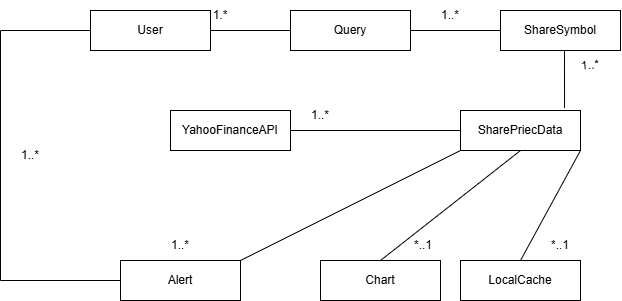

The diagram above was exported from draw.io. Its source (the exported page's mxGraphModel, read from the mxfile embedded in the PNG):
<mxGraphModel dx="1165" dy="511" grid="1" gridSize="10" guides="1" tooltips="1" connect="1" arrows="1" fold="1" page="1" pageScale="1" pageWidth="827" pageHeight="1169" math="0" shadow="0">
  <root>
    <mxCell id="0" />
    <mxCell id="1" parent="0" />
    <mxCell id="TEzz5x2nkdvBO8y34hxg-1" parent="1" style="rounded=0;whiteSpace=wrap;html=1;" value="User" vertex="1">
      <mxGeometry height="40" width="120" x="110" y="160" as="geometry" />
    </mxCell>
    <mxCell id="TEzz5x2nkdvBO8y34hxg-2" parent="1" style="rounded=0;whiteSpace=wrap;html=1;" value="Query" vertex="1">
      <mxGeometry height="40" width="120" x="310" y="160" as="geometry" />
    </mxCell>
    <mxCell id="TEzz5x2nkdvBO8y34hxg-3" parent="1" style="rounded=0;whiteSpace=wrap;html=1;" value="ShareSymbol" vertex="1">
      <mxGeometry height="40" width="120" x="520" y="160" as="geometry" />
    </mxCell>
    <mxCell id="TEzz5x2nkdvBO8y34hxg-4" parent="1" style="rounded=0;whiteSpace=wrap;html=1;" value="SharePriecData" vertex="1">
      <mxGeometry height="40" width="120" x="480" y="260" as="geometry" />
    </mxCell>
    <mxCell id="TEzz5x2nkdvBO8y34hxg-5" parent="1" style="rounded=0;whiteSpace=wrap;html=1;" value="YahooFinanceAPI" vertex="1">
      <mxGeometry height="40" width="120" x="190" y="260" as="geometry" />
    </mxCell>
    <mxCell id="TEzz5x2nkdvBO8y34hxg-6" parent="1" style="rounded=0;whiteSpace=wrap;html=1;" value="LocalCache" vertex="1">
      <mxGeometry height="40" width="120" x="480" y="410" as="geometry" />
    </mxCell>
    <mxCell id="TEzz5x2nkdvBO8y34hxg-7" parent="1" style="rounded=0;whiteSpace=wrap;html=1;" value="Chart" vertex="1">
      <mxGeometry height="40" width="120" x="340" y="410" as="geometry" />
    </mxCell>
    <mxCell id="TEzz5x2nkdvBO8y34hxg-8" parent="1" style="rounded=0;whiteSpace=wrap;html=1;" value="Alert" vertex="1">
      <mxGeometry height="40" width="120" x="140" y="410" as="geometry" />
    </mxCell>
    <mxCell id="sF4pl__LoP8At5YS4Ie5-2" edge="1" parent="1" source="TEzz5x2nkdvBO8y34hxg-1" style="endArrow=none;html=1;rounded=0;exitX=1;exitY=0.5;exitDx=0;exitDy=0;entryX=0;entryY=0.5;entryDx=0;entryDy=0;" target="TEzz5x2nkdvBO8y34hxg-2" value="">
      <mxGeometry height="50" relative="1" width="50" as="geometry">
        <mxPoint x="245" y="205" as="sourcePoint" />
        <mxPoint x="295" y="155" as="targetPoint" />
      </mxGeometry>
    </mxCell>
    <mxCell id="sF4pl__LoP8At5YS4Ie5-3" parent="1" style="text;html=1;whiteSpace=wrap;strokeColor=none;fillColor=none;align=center;verticalAlign=middle;rounded=0;" value="1.*" vertex="1">
      <mxGeometry height="30" width="60" x="210" y="150" as="geometry" />
    </mxCell>
    <mxCell id="sF4pl__LoP8At5YS4Ie5-4" edge="1" parent="1" source="TEzz5x2nkdvBO8y34hxg-2" style="endArrow=none;html=1;rounded=0;entryX=0;entryY=0.5;entryDx=0;entryDy=0;exitX=1;exitY=0.5;exitDx=0;exitDy=0;" target="TEzz5x2nkdvBO8y34hxg-3" value="">
      <mxGeometry height="50" relative="1" width="50" as="geometry">
        <Array as="points" />
        <mxPoint x="210" y="250" as="sourcePoint" />
        <mxPoint x="260" y="200" as="targetPoint" />
      </mxGeometry>
    </mxCell>
    <mxCell id="sF4pl__LoP8At5YS4Ie5-6" edge="1" parent="1" source="TEzz5x2nkdvBO8y34hxg-4" style="endArrow=none;html=1;rounded=0;exitX=0.867;exitY=-0.061;exitDx=0;exitDy=0;exitPerimeter=0;" value="">
      <mxGeometry height="50" relative="1" width="50" as="geometry">
        <mxPoint x="580" y="250" as="sourcePoint" />
        <mxPoint x="584" y="200" as="targetPoint" />
      </mxGeometry>
    </mxCell>
    <mxCell id="sF4pl__LoP8At5YS4Ie5-7" edge="1" parent="1" source="TEzz5x2nkdvBO8y34hxg-5" style="endArrow=none;html=1;rounded=0;entryX=0;entryY=0.5;entryDx=0;entryDy=0;exitX=1;exitY=0.5;exitDx=0;exitDy=0;" target="TEzz5x2nkdvBO8y34hxg-4" value="">
      <mxGeometry height="50" relative="1" width="50" as="geometry">
        <mxPoint x="340" y="330" as="sourcePoint" />
        <mxPoint x="390" y="280" as="targetPoint" />
      </mxGeometry>
    </mxCell>
    <mxCell id="sF4pl__LoP8At5YS4Ie5-8" edge="1" parent="1" source="TEzz5x2nkdvBO8y34hxg-7" style="endArrow=none;html=1;rounded=0;entryX=0.5;entryY=1;entryDx=0;entryDy=0;exitX=0.5;exitY=0;exitDx=0;exitDy=0;" target="TEzz5x2nkdvBO8y34hxg-4" value="">
      <mxGeometry height="50" relative="1" width="50" as="geometry">
        <mxPoint x="420" y="380" as="sourcePoint" />
        <mxPoint x="470" y="330" as="targetPoint" />
      </mxGeometry>
    </mxCell>
    <mxCell id="sF4pl__LoP8At5YS4Ie5-11" edge="1" parent="1" source="TEzz5x2nkdvBO8y34hxg-8" style="endArrow=none;html=1;rounded=0;exitX=0;exitY=0.5;exitDx=0;exitDy=0;entryX=0;entryY=0.5;entryDx=0;entryDy=0;" target="TEzz5x2nkdvBO8y34hxg-1" value="">
      <mxGeometry height="50" relative="1" width="50" as="geometry">
        <Array as="points">
          <mxPoint x="20" y="430" />
          <mxPoint x="20" y="180" />
        </Array>
        <mxPoint x="70" y="420" as="sourcePoint" />
        <mxPoint x="50" y="180" as="targetPoint" />
      </mxGeometry>
    </mxCell>
    <mxCell id="sF4pl__LoP8At5YS4Ie5-12" edge="1" parent="1" source="TEzz5x2nkdvBO8y34hxg-8" style="endArrow=none;html=1;rounded=0;entryX=0;entryY=1;entryDx=0;entryDy=0;exitX=1;exitY=0;exitDx=0;exitDy=0;" target="TEzz5x2nkdvBO8y34hxg-4" value="">
      <mxGeometry height="50" relative="1" width="50" as="geometry">
        <mxPoint x="350" y="370" as="sourcePoint" />
        <mxPoint x="400" y="320" as="targetPoint" />
      </mxGeometry>
    </mxCell>
    <mxCell id="sF4pl__LoP8At5YS4Ie5-13" edge="1" parent="1" source="TEzz5x2nkdvBO8y34hxg-6" style="endArrow=none;html=1;rounded=0;entryX=1;entryY=1;entryDx=0;entryDy=0;exitX=0.5;exitY=0;exitDx=0;exitDy=0;" target="TEzz5x2nkdvBO8y34hxg-4" value="">
      <mxGeometry height="50" relative="1" width="50" as="geometry">
        <mxPoint x="480" y="380" as="sourcePoint" />
        <mxPoint x="530" y="330" as="targetPoint" />
      </mxGeometry>
    </mxCell>
    <mxCell id="sF4pl__LoP8At5YS4Ie5-15" parent="1" style="text;html=1;whiteSpace=wrap;strokeColor=none;fillColor=none;align=center;verticalAlign=middle;rounded=0;" value="1..*" vertex="1">
      <mxGeometry height="30" width="60" x="440" y="150" as="geometry" />
    </mxCell>
    <mxCell id="sF4pl__LoP8At5YS4Ie5-16" parent="1" style="text;html=1;whiteSpace=wrap;strokeColor=none;fillColor=none;align=center;verticalAlign=middle;rounded=0;rotation=-5;" value="1..*" vertex="1">
      <mxGeometry height="30" width="60" x="580" y="200" as="geometry" />
    </mxCell>
    <mxCell id="sF4pl__LoP8At5YS4Ie5-17" parent="1" style="text;html=1;whiteSpace=wrap;strokeColor=none;fillColor=none;align=center;verticalAlign=middle;rounded=0;" value="1..*" vertex="1">
      <mxGeometry height="30" width="60" x="310" y="250" as="geometry" />
    </mxCell>
    <mxCell id="sF4pl__LoP8At5YS4Ie5-18" parent="1" style="text;html=1;whiteSpace=wrap;strokeColor=none;fillColor=none;align=center;verticalAlign=middle;rounded=0;" value="*..1" vertex="1">
      <mxGeometry height="30" width="60" x="550" y="380" as="geometry" />
    </mxCell>
    <mxCell id="sF4pl__LoP8At5YS4Ie5-19" parent="1" style="text;html=1;whiteSpace=wrap;strokeColor=none;fillColor=none;align=center;verticalAlign=middle;rounded=0;" value="*..1" vertex="1">
      <mxGeometry height="30" width="60" x="413" y="380" as="geometry" />
    </mxCell>
    <mxCell id="sF4pl__LoP8At5YS4Ie5-20" parent="1" style="text;html=1;whiteSpace=wrap;strokeColor=none;fillColor=none;align=center;verticalAlign=middle;rounded=0;" value="1..*" vertex="1">
      <mxGeometry height="30" width="60" x="20" y="290" as="geometry" />
    </mxCell>
    <mxCell id="sF4pl__LoP8At5YS4Ie5-22" parent="1" style="text;html=1;whiteSpace=wrap;strokeColor=none;fillColor=none;align=center;verticalAlign=middle;rounded=0;" value="1..*" vertex="1">
      <mxGeometry height="30" width="60" x="170" y="380" as="geometry" />
    </mxCell>
  </root>
</mxGraphModel>